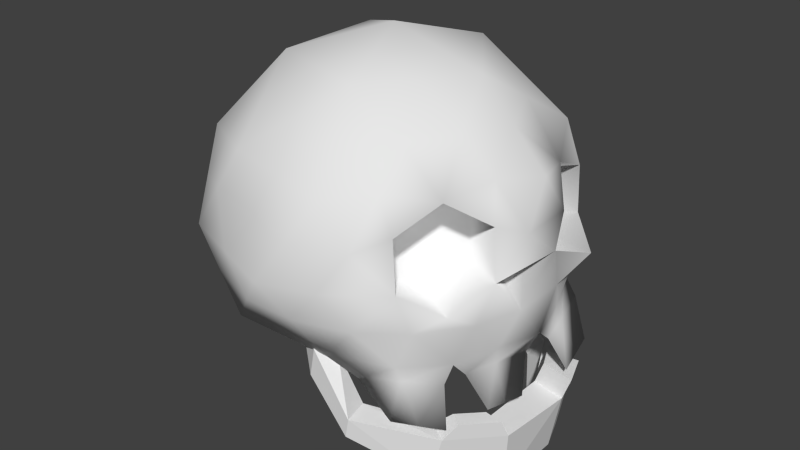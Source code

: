 # Source: Skull.blend  (saved by Blender 2.76.0; exported with 4.5.12 LTS)
import bpy
from mathutils import Matrix  # noqa: F401  (used for matrix-valued properties, if any)

bpy.ops.wm.read_factory_settings(use_empty=True)
scene = bpy.context.scene
scene.name = 'Scene'

# ---- collections
col_collection_1 = bpy.data.collections.new('Collection 1'); scene.collection.children.link(col_collection_1)

# ---- world
world_world = bpy.data.worlds.new('World'); scene.world = world_world
world_world.color = (0.05088, 0.05088, 0.05088)
world_world.use_sun_shadow = False
world_world.sun_shadow_jitter_overblur = 0.0
world_world.cycles.sampling_method = 'MANUAL'
world_world.cycles.sample_map_resolution = 256

# ---- meshes
me_icosphere = bpy.data.meshes.new('Icosphere')
me_icosphere.from_pydata([(0.0, 0.0, -0.03377), (0.7903, -0.5257, -0.3482), (-0.2764, -0.8506, -0.3481), (-0.8944, 0.0, -0.08525), (-0.2764, 0.8506, -0.3481), (0.7236, 0.5257, -0.3482), (0.2764, -0.8506, 0.4472), (-0.7236, -0.5257, 0.4506), (-0.7236, 0.5257, 0.4506), (0.2764, 0.8506, 0.4472), (0.8944, 0.0, 0.4472), (0.0, 0.0, 1.0), (-0.1625, -0.5, -0.289), (0.4253, -0.309, -0.289), (0.2629, -0.809, -0.3792), (0.9174, 0.0, -0.3792), (0.4253, 0.309, -0.289), (-0.5257, 0.0, -0.1062), (-0.6882, -0.5, -0.2099), (-0.1625, 0.5, -0.289), (-0.6882, 0.5, -0.2099), (0.2629, 0.809, -0.3792), (0.8983, -0.3673, 0.05229), (0.9818, 0.3199, -0.0499), (0.0, -1.0, 0.008684), (0.6269, -0.7408, 0.05229), (-0.9511, -0.309, 0.1378), (-0.5878, -0.809, 0.04155), (-0.5878, 0.809, 0.04155), (-0.9511, 0.309, 0.1378), (0.5878, 0.809, 0.008684), (0.0, 1.0, 0.008684), (0.7014, -0.5096, 0.4417), (-0.2629, -0.809, 0.5257), (-0.8506, 0.0, 0.5317), (-0.2629, 0.809, 0.5257), (0.6882, 0.5, 0.5257), (0.1625, -0.5, 0.8507), (0.5257, 0.0, 0.8507), (-0.4253, -0.309, 0.8507), (-0.4253, 0.309, 0.8507), (0.1625, 0.5, 0.8507), (0.6334, -0.4541, -0.6773), (0.7839, -0.5582, -0.7021), (0.5647, -0.7087, -0.6688), (0.7413, -0.2494, -0.6473), (0.8634, -0.3381, -0.6715), (0.9154, -0.1229, -0.6842), (0.7769, 0.298, -0.5796), (0.9364, 0.4139, -0.6112), (1.004, 0.1326, -0.6278), (0.7129, 0.3843, -0.6465), (0.8641, 0.4942, -0.6765), (0.6305, 0.6379, -0.6922), (-0.08123, -0.25, -0.1614), (0.5745, -0.4174, -0.3186), (-0.00676, -0.8298, -0.3636), (0.8539, -0.2629, -0.3637), (0.5745, 0.4174, -0.3186), (-0.2629, 0.0, -0.06997), (-0.7913, -0.25, -0.1476), (-0.08123, 0.25, -0.1614), (-0.4823, 0.6753, -0.279), (0.4932, 0.6674, -0.3637), (0.8373, -0.4174, -0.1697), (0.9597, 0.07072, 0.2682), (-0.1382, -0.9253, -0.1697), (0.4321, -0.8298, 0.228), (-0.9227, -0.1545, 0.02628), (-0.6557, -0.6674, 0.2461), (-0.4321, 0.8298, -0.1533), (-0.8373, 0.4174, 0.2942), (0.6557, 0.6674, -0.1697), (0.1382, 0.9253, 0.228), (0.4823, -0.6753, 0.4865), (-0.4932, -0.6674, 0.4882), (-0.7871, 0.2629, 0.4912), (0.00676, 0.8298, 0.4865), (0.8098, 0.2571, 0.4094), (0.2194, -0.6753, 0.6489), (0.2629, 0.0, 0.9253), (-0.5745, -0.4174, 0.6506), (-0.5745, 0.4174, 0.6506), (0.2194, 0.6753, 0.6489), (-0.2194, -0.6753, -0.3185), (0.2127, -0.1545, -0.1614), (0.5886, -0.699, -0.3637), (0.8472, 0.2629, -0.3637), (0.2127, 0.1545, -0.1614), (-0.7101, 0.0, -0.09571), (-0.4823, -0.6753, -0.279), (-0.2194, 0.6753, -0.3185), (-0.7913, 0.25, -0.1476), (-0.00676, 0.8298, -0.3636), (0.9227, -0.1545, 0.2279), (0.8373, 0.4174, -0.1697), (0.1382, -0.9253, 0.228), (0.6557, -0.6674, -0.1697), (-0.8373, -0.4174, 0.2942), (-0.4321, -0.8298, -0.1533), (-0.6557, 0.6674, 0.2461), (-0.9227, 0.1545, 0.02628), (0.4191, 0.7899, 0.2289), (-0.1382, 0.9253, -0.1697), (0.7913, -0.25, 0.4865), (0.00676, -0.8298, 0.4865), (-0.7871, -0.2629, 0.4912), (-0.4932, 0.6674, 0.4882), (0.4823, 0.6753, 0.4865), (0.08123, -0.25, 0.9253), (0.7101, 0.0, 0.6489), (-0.2127, -0.1545, 0.9253), (-0.2127, 0.1545, 0.9253), (0.08123, 0.25, 0.9253), (0.3441, 0.25, 0.8507), (0.607, 0.25, 0.6882), (0.4253, 0.5, 0.6882), (-0.1314, 0.4045, 0.8507), (-0.05021, 0.6545, 0.6882), (-0.3441, 0.559, 0.6882), (-0.4253, 0.0, 0.8507), (-0.638, 0.1545, 0.6912), (-0.638, -0.1545, 0.6912), (-0.1314, -0.4045, 0.8507), (-0.3441, -0.559, 0.6882), (-0.05021, -0.6545, 0.6882), (0.3441, -0.25, 0.8507), (0.4253, -0.5, 0.6882), (0.607, -0.25, 0.6882), (0.7959, 0.4665, 0.3164), (0.7948, 0.4867, 0.0499), (0.638, 0.6545, 0.2672), (-0.1314, 0.9045, 0.2672), (-0.2939, 0.9045, 0.02512), (-0.4253, 0.809, 0.2836), (-0.9009, 0.1545, 0.3347), (-0.9511, 0.0, 0.1378), (-0.9009, -0.1545, 0.3347), (-0.4253, -0.809, 0.2836), (-0.2939, -0.9045, 0.02512), (-0.1185, -0.8646, 0.2663), (0.5864, -0.7114, 0.3098), (0.7833, -0.5691, -0.07959), (0.8578, -0.3379, 0.3098), (0.2939, 0.9045, 0.008684), (0.4253, 0.809, -0.1853), (0.1314, 0.9045, -0.1853), (-0.7694, 0.559, 0.08968), (-0.638, 0.6545, -0.08415), (-0.8196, 0.4045, -0.03602), (-0.7694, -0.559, 0.08968), (-0.8196, -0.4045, -0.03602), (-0.638, -0.6545, -0.08415), (0.2939, -0.9045, 0.008684), (0.1314, -0.9045, -0.1853), (0.4253, -0.809, -0.1853), (0.9302, 0.06987, 0.0485), (0.9009, -0.1545, -0.1853), (0.9009, 0.1545, -0.1853), (0.3441, 0.559, -0.3341), (0.1314, 0.4045, -0.289), (0.05021, 0.6545, -0.3341), (-0.4253, 0.5, -0.2494), (-0.3441, 0.25, -0.1976), (-0.607, 0.25, -0.158), (-0.607, -0.25, -0.158), (-0.3441, -0.25, -0.1976), (-0.4253, -0.5, -0.2494), (0.638, 0.1545, -0.3341), (0.638, -0.1545, -0.3341), (0.4253, 0.0, -0.289), (0.05021, -0.6545, -0.3341), (0.1314, -0.4045, -0.289), (0.3441, -0.559, -0.3341), (0.7087, -0.5062, -0.6897), (0.6743, -0.6334, -0.6855), (0.599, -0.5814, -0.673), (0.5294, -0.3815, -0.4222), (0.4138, -0.7588, -0.4631), (0.7538, -0.542, -0.4642), (0.8024, -0.2938, -0.6594), (0.8894, -0.2305, -0.6778), (0.8284, -0.1862, -0.6657), (0.883, -0.06146, -0.4707), (0.5833, -0.2792, -0.4072), (0.7935, -0.4319, -0.4489), (0.8567, 0.3559, -0.5954), (0.9704, 0.2733, -0.6195), (0.8906, 0.2153, -0.6037), (0.6011, 0.3035, -0.3733), (0.9275, 0.06632, -0.4426), (0.83, 0.4698, -0.4187), (0.7885, 0.4393, -0.6615), (0.7473, 0.566, -0.6844), (0.6717, 0.5111, -0.6694), (0.4467, 0.7234, -0.4748), (0.5691, 0.3467, -0.4068), (0.7939, 0.51, -0.4514), (0.6815, 0.4283, -0.4291), (0.6203, 0.6167, -0.4631), (0.7156, 0.3866, -0.396), (0.8788, 0.2681, -0.4307), (0.6884, -0.3556, -0.428), (0.8383, -0.2467, -0.4598), (0.6416, -0.4618, -0.4432), (0.5838, -0.6504, -0.4636), (0.4716, -0.5702, -0.4426), (0.7643, 0.1849, -0.408), (0.5079, 0.5351, -0.4408), (0.7332, -0.1703, -0.439), (0.2763, -0.4861, 0.2353), (0.3913, -0.2843, 0.3672), (0.4732, -0.3438, -0.154), (0.5882, -0.142, -0.02214), (0.5477, -0.1126, 0.2353), (0.3168, -0.5155, -0.02214), (0.6027, -0.03668, -0.02455), (0.6543, 0.2133, -0.1229), (0.6322, -0.03583, 0.1951), (0.4683, 0.3599, 0.2434), (0.4673, 0.3801, -0.02314), (0.4822, 0.1506, 0.3364), (0.815, -0.2414, 0.01291), (0.8294, -0.04496, 0.01121), (0.8162, -0.1458, -0.09384), (0.7482, -0.2507, -1.123), (0.8057, -0.274, -0.797), (0.7482, 0.1621, -1.123), (0.8082, 0.1621, -0.7985), (0.9153, -0.2507, -1.154), (0.9466, -0.274, -0.823), (0.9153, 0.1621, -1.154), (0.9753, 0.1621, -0.8294), (0.7473, 0.2866, -0.8107), (0.6873, 0.2866, -1.135), (0.902, 0.3509, -0.8393), (0.842, 0.3509, -1.164), (0.6582, 0.4758, -0.7679), (0.5469, 0.4932, -0.9172), (0.6763, 0.5875, -0.7695), (0.565, 0.6049, -0.9188), (0.3736, 0.5668, -0.6138), (0.2702, 0.5899, -0.6321), (0.3876, 0.6335, -0.6152), (0.2843, 0.6566, -0.6334), (0.2281, 0.5646, -0.309), (0.1075, 0.5877, -0.4202), (0.2421, 0.6313, -0.3103), (0.1216, 0.6544, -0.4216), (0.5889, -0.5096, -0.9991), (0.6592, -0.4922, -0.7589), (0.7582, -0.5568, -0.7772), (0.7064, -0.5861, -1.021), (0.3701, -0.7032, -0.7557), (0.3898, -0.7032, -0.6494), (0.4192, -0.8419, -0.6549), (0.3996, -0.8419, -0.7611), (0.2425, -0.7448, -0.5356), (0.2717, -0.7448, -0.378), (0.1924, -0.8229, -0.3633), (0.1632, -0.8229, -0.5209), (0.1382, -0.6688, -0.4138), (0.1673, -0.6688, -0.2562), (0.08798, -0.7468, -0.2415), (0.05884, -0.7468, -0.3992), (0.927, -0.3123, -0.729), (0.8369, -0.3123, -0.7124), (0.8065, -0.4931, -0.6997), (0.7432, -0.4518, -0.688), (0.8529, 0.1648, -0.671), (1.02, 0.1648, -0.7019), (0.792, 0.2893, -0.6833), (0.9467, 0.3536, -0.7119)], [], [(0, 85, 54), (209, 183, 47, 182), (0, 54, 59), (0, 59, 61), (0, 61, 88), (1, 57, 64), (2, 56, 66), (3, 60, 68), (4, 62, 70), (5, 63, 72), (1, 64, 97), (2, 66, 99), (3, 68, 101), (4, 70, 103), (5, 72, 95), (6, 74, 79), (7, 75, 81), (8, 76, 82), (9, 77, 83), (10, 78, 110), (38, 114, 80), (38, 115, 114), (36, 108, 116), (41, 117, 113), (41, 118, 117), (35, 107, 119), (40, 120, 112), (40, 121, 120), (34, 106, 122), (39, 123, 111), (39, 124, 123), (33, 105, 125), (37, 126, 109), (37, 127, 126), (32, 104, 128), (65, 156, 216, 218), (156, 23, 217, 216), (30, 102, 131), (31, 132, 73), (31, 133, 132), (28, 100, 134), (29, 135, 71), (29, 136, 135), (26, 98, 137), (27, 138, 69), (27, 139, 138), (24, 96, 140), (25, 141, 67), (143, 32, 211, 214), (22, 94, 143), (30, 144, 102), (30, 145, 144), (21, 93, 146), (28, 147, 100), (28, 148, 147), (20, 92, 149), (26, 150, 98), (26, 151, 150), (18, 90, 152), (24, 153, 96), (24, 154, 153), (14, 86, 155), (22, 156, 94), (157, 156, 223, 224), (15, 87, 158), (208, 195, 53, 194), (16, 160, 159), (19, 91, 161), (19, 162, 91), (19, 163, 162), (17, 89, 164), (17, 165, 89), (17, 166, 165), (12, 84, 167), (207, 189, 48, 188), (15, 169, 168), (13, 85, 170), (12, 171, 84), (12, 172, 171), (206, 177, 42, 176), (42, 174, 176), (205, 178, 44, 175), (204, 179, 43, 174), (46, 180, 181), (203, 185, 46, 181), (202, 184, 45, 180), (50, 188, 187), (201, 190, 50, 187), (200, 191, 49, 186), (51, 194, 192), (199, 197, 52, 193), (198, 196, 51, 192), (197, 198, 192, 52), (5, 58, 198, 197), (58, 16, 196, 198), (195, 199, 193, 53), (21, 63, 199, 195), (63, 5, 197, 199), (192, 193, 52), (192, 194, 193), (194, 53, 193), (189, 200, 186, 48), (16, 58, 200, 189), (58, 5, 191, 200), (191, 201, 187, 49), (5, 87, 201, 191), (87, 15, 190, 201), (187, 186, 49), (187, 188, 186), (188, 48, 186), (185, 202, 180, 46), (1, 55, 202, 185), (55, 13, 184, 202), (183, 203, 181, 47), (15, 57, 203, 183), (57, 1, 185, 203), (181, 182, 47), (181, 180, 182), (180, 45, 182), (177, 204, 174, 42), (13, 55, 204, 177), (55, 1, 179, 204), (179, 205, 175, 43), (1, 86, 205, 179), (86, 14, 178, 205), (176, 175, 44), (176, 174, 175), (174, 43, 175), (178, 206, 176, 44), (14, 173, 206, 178), (173, 13, 177, 206), (171, 173, 14), (171, 172, 173), (172, 13, 173), (84, 56, 2), (84, 171, 56), (171, 14, 56), (170, 88, 16), (170, 85, 88), (85, 0, 88), (168, 170, 16), (168, 169, 170), (169, 13, 170), (190, 207, 188, 50), (15, 168, 207, 190), (168, 16, 189, 207), (167, 90, 18), (167, 84, 90), (84, 2, 90), (165, 167, 18), (165, 166, 167), (166, 12, 167), (89, 60, 3), (89, 165, 60), (165, 18, 60), (164, 92, 20), (164, 89, 92), (89, 3, 92), (162, 164, 20), (162, 163, 164), (163, 17, 164), (91, 62, 4), (91, 162, 62), (162, 20, 62), (161, 93, 21), (161, 91, 93), (91, 4, 93), (159, 161, 21), (159, 160, 161), (160, 19, 161), (196, 208, 194, 51), (16, 159, 208, 196), (159, 21, 195, 208), (158, 95, 23), (158, 87, 95), (87, 5, 95), (156, 158, 23), (156, 157, 158), (157, 15, 158), (94, 65, 10), (94, 156, 65), (78, 65, 218, 221), (155, 97, 25), (155, 86, 97), (86, 1, 97), (153, 155, 25), (153, 154, 155), (154, 14, 155), (96, 67, 6), (96, 153, 67), (153, 25, 67), (152, 99, 27), (152, 90, 99), (90, 2, 99), (150, 152, 27), (150, 151, 152), (151, 18, 152), (98, 69, 7), (98, 150, 69), (150, 27, 69), (149, 101, 29), (149, 92, 101), (92, 3, 101), (147, 149, 29), (147, 148, 149), (148, 20, 149), (100, 71, 8), (100, 147, 71), (147, 29, 71), (146, 103, 31), (146, 93, 103), (93, 4, 103), (144, 146, 31), (144, 145, 146), (145, 21, 146), (102, 73, 9), (102, 144, 73), (144, 31, 73), (143, 104, 32), (143, 94, 104), (94, 10, 104), (32, 141, 210, 211), (22, 143, 214, 213), (25, 142, 212, 215), (67, 74, 6), (67, 141, 74), (141, 32, 74), (140, 105, 33), (140, 96, 105), (96, 6, 105), (138, 140, 33), (138, 139, 140), (139, 24, 140), (69, 75, 7), (69, 138, 75), (138, 33, 75), (137, 106, 34), (137, 98, 106), (98, 7, 106), (135, 137, 34), (135, 136, 137), (136, 26, 137), (71, 76, 8), (71, 135, 76), (135, 34, 76), (134, 107, 35), (134, 100, 107), (100, 8, 107), (132, 134, 35), (132, 133, 134), (133, 28, 134), (73, 77, 9), (73, 132, 77), (132, 35, 77), (131, 108, 36), (131, 102, 108), (102, 9, 108), (129, 131, 36), (129, 130, 131), (130, 30, 131), (65, 78, 10), (129, 78, 221, 219), (129, 36, 78), (128, 110, 38), (128, 104, 110), (104, 10, 110), (126, 128, 38), (126, 127, 128), (127, 32, 128), (109, 80, 11), (109, 126, 80), (126, 38, 80), (125, 79, 37), (125, 105, 79), (105, 6, 79), (123, 125, 37), (123, 124, 125), (124, 33, 125), (111, 109, 11), (111, 123, 109), (123, 37, 109), (122, 81, 39), (122, 106, 81), (106, 7, 81), (120, 122, 39), (120, 121, 122), (121, 34, 122), (112, 111, 11), (112, 120, 111), (120, 39, 111), (119, 82, 40), (119, 107, 82), (107, 8, 82), (117, 119, 40), (117, 118, 119), (118, 35, 119), (113, 112, 11), (113, 117, 112), (117, 40, 112), (116, 83, 41), (116, 108, 83), (108, 9, 83), (114, 116, 41), (114, 115, 116), (115, 36, 116), (80, 113, 11), (80, 114, 113), (114, 41, 113), (110, 115, 38), (110, 78, 115), (78, 36, 115), (83, 118, 41), (83, 77, 118), (77, 35, 118), (82, 121, 40), (82, 76, 121), (76, 34, 121), (81, 124, 39), (81, 75, 124), (75, 33, 124), (79, 127, 37), (79, 74, 127), (74, 32, 127), (95, 130, 23), (95, 72, 130), (72, 30, 130), (103, 133, 31), (103, 70, 133), (70, 28, 133), (101, 136, 29), (101, 68, 136), (68, 26, 136), (99, 139, 27), (99, 66, 139), (66, 24, 139), (97, 142, 25), (97, 64, 142), (64, 22, 142), (72, 145, 30), (72, 63, 145), (63, 21, 145), (70, 148, 28), (70, 62, 148), (62, 20, 148), (68, 151, 26), (68, 60, 151), (60, 18, 151), (66, 154, 24), (66, 56, 154), (56, 14, 154), (64, 157, 22), (64, 57, 157), (57, 15, 157), (88, 160, 16), (88, 61, 160), (61, 19, 160), (61, 163, 19), (61, 59, 163), (59, 17, 163), (59, 166, 17), (59, 54, 166), (54, 12, 166), (184, 209, 182, 45), (13, 169, 209, 184), (169, 15, 183, 209), (54, 172, 12), (54, 85, 172), (85, 13, 172), (215, 212, 210), (210, 214, 211), (210, 212, 214), (212, 213, 214), (142, 22, 213, 212), (141, 25, 215, 210), (217, 219, 218), (217, 220, 219), (216, 217, 218), (218, 219, 221), (130, 129, 219, 220), (23, 130, 220, 217), (222, 224, 223), (22, 157, 224, 222), (156, 22, 222, 223), (226, 228, 227, 225), (231, 227, 234, 236), (232, 230, 229, 231), (226, 225, 249, 250), (225, 227, 231, 229), (230, 232, 228, 226), (236, 234, 238, 240), (228, 232, 270, 269), (227, 228, 233, 234), (232, 231, 236, 235), (239, 240, 244, 243), (233, 235, 239, 237), (235, 236, 240, 239), (234, 233, 237, 238), (242, 241, 245, 246), (238, 237, 241, 242), (240, 238, 242, 244), (237, 239, 243, 241), (245, 247, 248, 246), (244, 242, 246, 248), (241, 243, 247, 245), (243, 244, 248, 247), (251, 250, 254, 255), (225, 229, 252, 249), (250, 251, 267, 268), (229, 230, 251, 252), (253, 256, 260, 257), (250, 249, 253, 254), (249, 252, 256, 253), (252, 251, 255, 256), (260, 259, 263, 264), (256, 255, 259, 260), (255, 254, 258, 259), (254, 253, 257, 258), (263, 262, 261, 264), (259, 258, 262, 263), (258, 257, 261, 262), (257, 260, 264, 261), (265, 266, 268, 267), (251, 230, 265, 267), (226, 250, 268, 266), (230, 226, 266, 265), (269, 270, 272, 271), (235, 233, 271, 272), (232, 235, 272, 270), (233, 228, 269, 271)])
me_icosphere.polygons.foreach_set('use_smooth', [1, 1, 1, 1, 1, 1, 1, 1, 1, 1, 1, 1, 1, 1, 1, 1, 1, 1, 1, 1, 1, 1, 1, 1, 1, 1, 1, 1, 1, 1, 1, 1, 1, 1, 1, 1, 1, 1, 1, 1, 1, 1, 1, 1, 1, 1, 1, 1, 1, 1, 1, 1, 1, 1, 1, 1, 1, 1, 1, 1, 1, 1, 1, 1, 1, 1, 1, 1, 1, 1, 1, 1, 1, 1, 1, 1, 1, 1, 1, 1, 1, 1, 1, 1, 1, 1, 1, 1, 1, 1, 1, 1, 1, 1, 1, 1, 1, 1, 1, 1, 1, 1, 1, 1, 1, 1, 1, 1, 1, 1, 1, 1, 1, 1, 1, 1, 1, 1, 1, 1, 1, 1, 1, 1, 1, 1, 1, 1, 1, 1, 1, 1, 1, 1, 1, 1, 1, 1, 1, 1, 1, 1, 1, 1, 1, 1, 1, 1, 1, 1, 1, 1, 1, 1, 1, 1, 1, 1, 1, 1, 1, 1, 1, 1, 1, 1, 1, 1, 1, 1, 1, 1, 1, 1, 1, 1, 1, 1, 1, 1, 1, 1, 1, 1, 1, 1, 1, 1, 1, 1, 1, 1, 1, 1, 1, 1, 1, 1, 1, 1, 1, 1, 1, 1, 1, 1, 1, 1, 1, 1, 1, 1, 1, 1, 1, 1, 1, 1, 1, 1, 1, 1, 1, 1, 1, 1, 1, 1, 1, 1, 1, 1, 1, 1, 1, 1, 1, 1, 1, 1, 1, 1, 1, 1, 1, 1, 1, 1, 1, 1, 1, 1, 1, 1, 1, 1, 1, 1, 1, 1, 1, 1, 1, 1, 1, 1, 1, 1, 1, 1, 1, 1, 1, 1, 1, 1, 1, 1, 1, 1, 1, 1, 1, 1, 1, 1, 1, 1, 1, 1, 1, 1, 1, 1, 1, 1, 1, 1, 1, 1, 1, 1, 1, 1, 1, 1, 1, 1, 1, 1, 1, 1, 1, 1, 1, 1, 1, 1, 1, 1, 1, 1, 1, 1, 1, 1, 1, 1, 1, 1, 1, 1, 1, 1, 1, 1, 1, 1, 1, 1, 1, 1, 1, 1, 1, 1, 1, 1, 1, 1, 1, 1, 1, 1, 1, 1, 1, 1, 1, 1, 1, 1, 1, 1, 1, 1, 1, 1, 1, 1, 1, 1, 1, 1, 1, 1, 1, 1, 1, 1, 1, 1, 1, 0, 0, 0, 0, 0, 0, 0, 0, 0, 0, 0, 0, 0, 0, 0, 0, 0, 0, 0, 0, 0, 0, 0, 0, 0, 0, 0, 0, 0, 0, 0, 0, 0, 0, 0, 0, 0, 0, 0, 0, 0, 0, 0, 0, 0, 0])
_uv = me_icosphere.uv_layers.new(name='UVMap')
_uv.uv.foreach_set('vector', [0.4388, 0.8348, 0.4363, 0.8459, 0.4277, 0.8366, 0.2575, 0.7331, 0.2575, 0.7393, 0.2498, 0.7432, 0.2498, 0.7396, 0.4388, 0.8348, 0.4277, 0.8366, 0.4344, 0.8254, 0.4388, 0.8348, 0.4344, 0.8254, 0.4471, 0.8287, 0.4388, 0.8348, 0.4471, 0.8287, 0.4483, 0.841, 0.2047, 0.7287, 0.2107, 0.7378, 0.2005, 0.7362, 0.06016, 0.8309, 0.07031, 0.8259, 0.0684, 0.8352, 0.227, 0.8939, 0.2283, 0.9042, 0.2222, 0.8998, 0.1212, 0.7401, 0.1109, 0.7349, 0.1178, 0.7335, 0.1685, 0.8027, 0.1731, 0.8113, 0.1633, 0.8076, 0.2047, 0.7287, 0.2005, 0.7362, 0.1951, 0.7269, 0.06016, 0.8309, 0.0684, 0.8352, 0.0576, 0.8407, 0.227, 0.8939, 0.2222, 0.8998, 0.2229, 0.8874, 0.1841, 0.8409, 0.1784, 0.8494, 0.1757, 0.8379, 0.2258, 0.7659, 0.2218, 0.7743, 0.2173, 0.7658, 0.1337, 0.7391, 0.1435, 0.7334, 0.1404, 0.7441, 0.1337, 0.7814, 0.1311, 0.771, 0.1404, 0.7777, 0.2046, 0.8716, 0.2028, 0.8821, 0.195, 0.8757, 0.1452, 0.8301, 0.1471, 0.841, 0.1369, 0.8349, 0.1437, 0.8898, 0.151, 0.8972, 0.1362, 0.8942, 0.172, 0.7413, 0.1796, 0.7513, 0.1687, 0.7516, 0.172, 0.7413, 0.1827, 0.7407, 0.1796, 0.7513, 0.1343, 0.8154, 0.1397, 0.8228, 0.1314, 0.8276, 0.1873, 0.7614, 0.1796, 0.7715, 0.1764, 0.7617, 0.1873, 0.7614, 0.1904, 0.7709, 0.1796, 0.7715, 0.1491, 0.8518, 0.1528, 0.8601, 0.1421, 0.857, 0.172, 0.7816, 0.1596, 0.7778, 0.1687, 0.7718, 0.172, 0.7816, 0.1627, 0.7873, 0.1596, 0.7778, 0.201, 0.8926, 0.2017, 0.9033, 0.1925, 0.8986, 0.1472, 0.774, 0.1472, 0.7615, 0.1563, 0.768, 0.1472, 0.774, 0.1378, 0.7673, 0.1472, 0.7615, 0.07596, 0.8629, 0.0856, 0.857, 0.08732, 0.8653, 0.1472, 0.7491, 0.1596, 0.7452, 0.1563, 0.7555, 0.1472, 0.7491, 0.1502, 0.7385, 0.1596, 0.7452, 0.131, 0.8725, 0.136, 0.8823, 0.1285, 0.8866, 0.4627, 0.5435, 0.4656, 0.5443, 0.4656, 0.5487, 0.4627, 0.5478, 0.4409, 0.5811, 0.438, 0.5829, 0.438, 0.5783, 0.4409, 0.5765, 0.1581, 0.8125, 0.1516, 0.8213, 0.1462, 0.814, 0.1672, 0.835, 0.1582, 0.8434, 0.1562, 0.8325, 0.1672, 0.835, 0.1699, 0.8464, 0.1582, 0.8434, 0.1726, 0.8579, 0.1645, 0.8632, 0.1609, 0.8548, 0.2188, 0.8809, 0.2099, 0.8867, 0.2117, 0.8762, 0.2188, 0.8809, 0.2181, 0.8933, 0.2099, 0.8867, 0.2175, 0.9058, 0.2099, 0.9099, 0.2092, 0.8992, 0.05505, 0.8504, 0.0655, 0.8567, 0.05632, 0.8591, 0.05505, 0.8504, 0.06584, 0.845, 0.0655, 0.8567, 0.07664, 0.8395, 0.08594, 0.8453, 0.0763, 0.8512, 0.1021, 0.8306, 0.1051, 0.8408, 0.09747, 0.8404, 0.4349, 0.5891, 0.4355, 0.5859, 0.4406, 0.5859, 0.44, 0.5891, 0.1484, 0.8685, 0.1476, 0.8796, 0.1401, 0.8754, 0.1581, 0.8125, 0.1626, 0.8237, 0.1516, 0.8213, 0.1581, 0.8125, 0.1679, 0.8162, 0.1626, 0.8237, 0.1778, 0.8199, 0.1809, 0.8304, 0.1725, 0.8274, 0.2213, 0.8612, 0.22, 0.871, 0.2129, 0.8664, 0.2213, 0.8612, 0.2265, 0.8677, 0.22, 0.871, 0.2318, 0.8742, 0.2294, 0.884, 0.2253, 0.8775, 0.2175, 0.9058, 0.2176, 0.9162, 0.2099, 0.9099, 0.2175, 0.9058, 0.2236, 0.9102, 0.2176, 0.9162, 0.2297, 0.9145, 0.2307, 0.9219, 0.2238, 0.9205, 0.07664, 0.8395, 0.08816, 0.8346, 0.08594, 0.8453, 0.07664, 0.8395, 0.07855, 0.8301, 0.08816, 0.8346, 0.08046, 0.8208, 0.08992, 0.8175, 0.09008, 0.8252, 0.1484, 0.8685, 0.1593, 0.8828, 0.1476, 0.8796, 0.4228, 0.5925, 0.4228, 0.5893, 0.4242, 0.5901, 0.4242, 0.5915, 0.2167, 0.747, 0.2212, 0.7565, 0.2127, 0.7563, 0.246, 0.7515, 0.246, 0.7436, 0.2544, 0.7455, 0.2544, 0.7508, 0.5458, 0.5831, 0.5447, 0.5708, 0.5542, 0.5764, 0.5435, 0.5585, 0.5494, 0.5538, 0.553, 0.5641, 0.5435, 0.5585, 0.5391, 0.5486, 0.5494, 0.5538, 0.5435, 0.5585, 0.5308, 0.5552, 0.5391, 0.5486, 0.5181, 0.5518, 0.515, 0.545, 0.5264, 0.5452, 0.5181, 0.5518, 0.507, 0.5531, 0.515, 0.545, 0.5181, 0.5518, 0.5113, 0.563, 0.507, 0.5531, 0.07058, 0.7651, 0.06282, 0.766, 0.06622, 0.7552, 0.177, 0.8958, 0.177, 0.8893, 0.1838, 0.8981, 0.1838, 0.9026, 0.1068, 0.7951, 0.09731, 0.7894, 0.1093, 0.7846, 0.5218, 0.5928, 0.5243, 0.5817, 0.5338, 0.5879, 0.07058, 0.7651, 0.06811, 0.7757, 0.06282, 0.766, 0.07058, 0.7651, 0.07918, 0.7744, 0.06811, 0.7757, 0.2517, 0.9049, 0.2517, 0.9126, 0.2424, 0.908, 0.2432, 0.903, 0.1838, 0.9178, 0.1801, 0.9166, 0.1838, 0.9125, 0.09171, 0.8123, 0.08492, 0.8152, 0.08727, 0.8051, 0.09138, 0.8026, 0.2407, 0.7551, 0.2367, 0.7523, 0.2405, 0.7436, 0.2432, 0.7454, 0.2162, 0.7846, 0.2193, 0.7836, 0.2193, 0.788, 0.2147, 0.7367, 0.2105, 0.7302, 0.2208, 0.7294, 0.2233, 0.7331, 0.2528, 0.8829, 0.2559, 0.8799, 0.2559, 0.8915, 0.2541, 0.8933, 0.1145, 0.8002, 0.1158, 0.7946, 0.1194, 0.7967, 0.2574, 0.8692, 0.2574, 0.8772, 0.2493, 0.8748, 0.2493, 0.8693, 0.1196, 0.7842, 0.1247, 0.7872, 0.1243, 0.7932, 0.1207, 0.7911, 0.1158, 0.9149, 0.1195, 0.911, 0.1195, 0.9164, 0.175, 0.8051, 0.1715, 0.7987, 0.1794, 0.793, 0.1817, 0.7974, 0.2461, 0.8323, 0.2493, 0.8287, 0.2509, 0.8399, 0.2488, 0.8423, 0.2428, 0.836, 0.2461, 0.8323, 0.2488, 0.8423, 0.2466, 0.8448, 0.2423, 0.8309, 0.2466, 0.8261, 0.2461, 0.8323, 0.2428, 0.836, 0.2466, 0.8261, 0.2509, 0.8213, 0.2493, 0.8287, 0.2461, 0.8323, 0.1785, 0.8116, 0.175, 0.8051, 0.1817, 0.7974, 0.1841, 0.8018, 0.1778, 0.8199, 0.1731, 0.8113, 0.175, 0.8051, 0.1785, 0.8116, 0.1731, 0.8113, 0.1685, 0.8027, 0.1715, 0.7987, 0.175, 0.8051, 0.1195, 0.9164, 0.1231, 0.9125, 0.1231, 0.9179, 0.1195, 0.9164, 0.1195, 0.911, 0.1231, 0.9125, 0.1195, 0.911, 0.1231, 0.907, 0.1231, 0.9125, 0.1145, 0.7811, 0.1196, 0.7842, 0.1207, 0.7911, 0.1172, 0.7889, 0.1118, 0.774, 0.1185, 0.778, 0.1196, 0.7842, 0.1145, 0.7811, 0.1185, 0.778, 0.1252, 0.782, 0.1247, 0.7872, 0.1196, 0.7842, 0.2574, 0.8612, 0.2574, 0.8692, 0.2493, 0.8693, 0.2493, 0.8637, 0.255, 0.793, 0.255, 0.804, 0.2511, 0.8049, 0.2511, 0.7965, 0.255, 0.804, 0.255, 0.8149, 0.2511, 0.8133, 0.2511, 0.8049, 0.1194, 0.7967, 0.1207, 0.7911, 0.1243, 0.7932, 0.1194, 0.7967, 0.1158, 0.7946, 0.1207, 0.7911, 0.1158, 0.7946, 0.1172, 0.7889, 0.1207, 0.7911, 0.2498, 0.8859, 0.2528, 0.8829, 0.2541, 0.8933, 0.2524, 0.895, 0.08431, 0.7985, 0.08604, 0.7911, 0.09032, 0.795, 0.0891, 0.8002, 0.08604, 0.7911, 0.08778, 0.7837, 0.09154, 0.7898, 0.09032, 0.795, 0.219, 0.7431, 0.2147, 0.7367, 0.2233, 0.7331, 0.2258, 0.7369, 0.2167, 0.747, 0.2107, 0.7378, 0.2147, 0.7367, 0.219, 0.7431, 0.2107, 0.7378, 0.2047, 0.7287, 0.2105, 0.7302, 0.2147, 0.7367, 0.2193, 0.788, 0.2223, 0.787, 0.2223, 0.7914, 0.2193, 0.788, 0.2193, 0.7836, 0.2223, 0.787, 0.2193, 0.7836, 0.2223, 0.7826, 0.2223, 0.787, 0.2447, 0.7578, 0.2407, 0.7551, 0.2432, 0.7454, 0.246, 0.7471, 0.246, 0.7642, 0.2407, 0.7606, 0.2407, 0.7551, 0.2447, 0.7578, 0.2407, 0.7606, 0.2354, 0.7569, 0.2367, 0.7523, 0.2407, 0.7551, 0.09849, 0.8095, 0.09171, 0.8123, 0.09138, 0.8026, 0.09548, 0.8002, 0.09939, 0.8142, 0.08992, 0.8175, 0.09171, 0.8123, 0.09849, 0.8095, 0.08992, 0.8175, 0.08046, 0.8208, 0.08492, 0.8152, 0.09171, 0.8123, 0.1838, 0.9125, 0.1801, 0.9113, 0.1838, 0.9072, 0.1838, 0.9125, 0.1801, 0.9166, 0.1801, 0.9113, 0.1801, 0.9166, 0.1764, 0.9154, 0.1801, 0.9113, 0.2517, 0.8973, 0.2517, 0.9049, 0.2432, 0.903, 0.244, 0.8979, 0.06563, 0.7862, 0.0767, 0.785, 0.07837, 0.7905, 0.07007, 0.7915, 0.0767, 0.785, 0.08778, 0.7837, 0.08667, 0.7895, 0.07837, 0.7905, 0.06811, 0.7757, 0.0767, 0.785, 0.06563, 0.7862, 0.06811, 0.7757, 0.07918, 0.7744, 0.0767, 0.785, 0.07918, 0.7744, 0.08778, 0.7837, 0.0767, 0.785, 0.06282, 0.766, 0.06034, 0.7765, 0.05505, 0.7668, 0.06282, 0.766, 0.06811, 0.7757, 0.06034, 0.7765, 0.06811, 0.7757, 0.06563, 0.7862, 0.06034, 0.7765, 0.5338, 0.5879, 0.5363, 0.5769, 0.5458, 0.5831, 0.5338, 0.5879, 0.5243, 0.5817, 0.5363, 0.5769, 0.4363, 0.8459, 0.4388, 0.8348, 0.4483, 0.841, 0.1093, 0.7846, 0.09979, 0.7789, 0.1118, 0.774, 0.1093, 0.7846, 0.09731, 0.7894, 0.09979, 0.7789, 0.09731, 0.7894, 0.08778, 0.7837, 0.09979, 0.7789, 0.177, 0.9023, 0.177, 0.8958, 0.1838, 0.9026, 0.1838, 0.9072, 0.1068, 0.7951, 0.1093, 0.7846, 0.1126, 0.7892, 0.1107, 0.7973, 0.1093, 0.7846, 0.1118, 0.774, 0.1145, 0.7811, 0.1126, 0.7892, 0.06622, 0.7552, 0.05845, 0.7561, 0.06185, 0.7453, 0.06622, 0.7552, 0.06282, 0.766, 0.05845, 0.7561, 0.06282, 0.766, 0.05505, 0.7668, 0.05845, 0.7561, 0.07293, 0.7441, 0.06622, 0.7552, 0.06185, 0.7453, 0.507, 0.5531, 0.5113, 0.563, 0.5003, 0.5643, 0.5113, 0.563, 0.5046, 0.5742, 0.5003, 0.5643, 0.08094, 0.736, 0.06986, 0.7372, 0.07787, 0.7291, 0.08094, 0.736, 0.07293, 0.7441, 0.06986, 0.7372, 0.07293, 0.7441, 0.06185, 0.7453, 0.06986, 0.7372, 0.09236, 0.7362, 0.08929, 0.7294, 0.1007, 0.7296, 0.09236, 0.7362, 0.08094, 0.736, 0.08929, 0.7294, 0.08094, 0.736, 0.07787, 0.7291, 0.08929, 0.7294, 0.1051, 0.7396, 0.09236, 0.7362, 0.1007, 0.7296, 0.5391, 0.5486, 0.5308, 0.5552, 0.5264, 0.5452, 0.5308, 0.5552, 0.5181, 0.5518, 0.5264, 0.5452, 0.1153, 0.7448, 0.1109, 0.7349, 0.1212, 0.7401, 0.1153, 0.7448, 0.1051, 0.7396, 0.1109, 0.7349, 0.1051, 0.7396, 0.1007, 0.7296, 0.1109, 0.7349, 0.119, 0.7551, 0.1248, 0.7505, 0.1285, 0.7608, 0.119, 0.7551, 0.1153, 0.7448, 0.1248, 0.7505, 0.1153, 0.7448, 0.1212, 0.7401, 0.1248, 0.7505, 0.1202, 0.7674, 0.119, 0.7551, 0.1285, 0.7608, 0.5542, 0.5764, 0.5447, 0.5708, 0.553, 0.5641, 0.5447, 0.5708, 0.5435, 0.5585, 0.553, 0.5641, 0.246, 0.7593, 0.246, 0.7515, 0.2544, 0.7508, 0.2544, 0.7561, 0.1118, 0.774, 0.1202, 0.7674, 0.1219, 0.7745, 0.1156, 0.7795, 0.1202, 0.7674, 0.1285, 0.7608, 0.1282, 0.7695, 0.1219, 0.7745, 0.2127, 0.7563, 0.2173, 0.7658, 0.2112, 0.765, 0.2127, 0.7563, 0.2212, 0.7565, 0.2173, 0.7658, 0.2212, 0.7565, 0.2258, 0.7659, 0.2173, 0.7658, 0.2024, 0.7579, 0.2127, 0.7563, 0.2112, 0.765, 0.2024, 0.7579, 0.2066, 0.7454, 0.2127, 0.7563, 0.2066, 0.7454, 0.2167, 0.747, 0.2127, 0.7563, 0.1476, 0.8796, 0.1518, 0.8881, 0.1437, 0.8898, 0.1476, 0.8796, 0.1593, 0.8828, 0.1518, 0.8881, 0.4635, 0.5829, 0.4648, 0.5861, 0.4601, 0.5861, 0.4588, 0.5829, 0.09008, 0.8252, 0.09954, 0.822, 0.1021, 0.8306, 0.09008, 0.8252, 0.08992, 0.8175, 0.09954, 0.822, 0.08992, 0.8175, 0.09939, 0.8142, 0.09954, 0.822, 0.08816, 0.8346, 0.09008, 0.8252, 0.1021, 0.8306, 0.08816, 0.8346, 0.07855, 0.8301, 0.09008, 0.8252, 0.07855, 0.8301, 0.08046, 0.8208, 0.09008, 0.8252, 0.08594, 0.8453, 0.09747, 0.8404, 0.09524, 0.851, 0.08594, 0.8453, 0.08816, 0.8346, 0.09747, 0.8404, 0.08816, 0.8346, 0.1021, 0.8306, 0.09747, 0.8404, 0.2238, 0.9205, 0.2248, 0.9279, 0.2178, 0.9265, 0.2238, 0.9205, 0.2307, 0.9219, 0.2248, 0.9279, 0.2307, 0.9219, 0.2318, 0.9293, 0.2248, 0.9279, 0.2176, 0.9162, 0.2238, 0.9205, 0.2178, 0.9265, 0.2176, 0.9162, 0.2236, 0.9102, 0.2238, 0.9205, 0.2236, 0.9102, 0.2297, 0.9145, 0.2238, 0.9205, 0.2099, 0.9099, 0.2101, 0.9203, 0.2024, 0.9141, 0.2099, 0.9099, 0.2176, 0.9162, 0.2101, 0.9203, 0.2176, 0.9162, 0.2178, 0.9265, 0.2101, 0.9203, 0.2253, 0.8775, 0.2229, 0.8874, 0.2188, 0.8809, 0.2253, 0.8775, 0.2294, 0.884, 0.2229, 0.8874, 0.2294, 0.884, 0.227, 0.8939, 0.2229, 0.8874, 0.22, 0.871, 0.2253, 0.8775, 0.2188, 0.8809, 0.22, 0.871, 0.2265, 0.8677, 0.2253, 0.8775, 0.2265, 0.8677, 0.2318, 0.8742, 0.2253, 0.8775, 0.2129, 0.8664, 0.2117, 0.8762, 0.2046, 0.8716, 0.2129, 0.8664, 0.22, 0.871, 0.2117, 0.8762, 0.22, 0.871, 0.2188, 0.8809, 0.2117, 0.8762, 0.1725, 0.8274, 0.1757, 0.8379, 0.1672, 0.835, 0.1725, 0.8274, 0.1809, 0.8304, 0.1757, 0.8379, 0.1809, 0.8304, 0.1841, 0.8409, 0.1757, 0.8379, 0.1626, 0.8237, 0.1725, 0.8274, 0.1672, 0.835, 0.1626, 0.8237, 0.1679, 0.8162, 0.1725, 0.8274, 0.1679, 0.8162, 0.1778, 0.8199, 0.1725, 0.8274, 0.1516, 0.8213, 0.1562, 0.8325, 0.1452, 0.8301, 0.1516, 0.8213, 0.1626, 0.8237, 0.1562, 0.8325, 0.1626, 0.8237, 0.1672, 0.835, 0.1562, 0.8325, 0.1401, 0.8754, 0.136, 0.8823, 0.131, 0.8725, 0.1401, 0.8754, 0.1476, 0.8796, 0.136, 0.8823, 0.1476, 0.8796, 0.1437, 0.8898, 0.136, 0.8823, 0.4355, 0.5859, 0.4348, 0.5829, 0.44, 0.5829, 0.4406, 0.5859, 0.4623, 0.569, 0.466, 0.5687, 0.466, 0.5728, 0.4623, 0.5731, 0.4594, 0.5803, 0.4588, 0.5773, 0.4641, 0.5773, 0.4646, 0.5803, 0.09747, 0.8404, 0.1043, 0.849, 0.09524, 0.851, 0.09747, 0.8404, 0.1051, 0.8408, 0.1043, 0.849, 0.1051, 0.8408, 0.1123, 0.8437, 0.1043, 0.849, 0.0763, 0.8512, 0.0856, 0.857, 0.07596, 0.8629, 0.0763, 0.8512, 0.08594, 0.8453, 0.0856, 0.857, 0.08594, 0.8453, 0.09524, 0.851, 0.0856, 0.857, 0.0655, 0.8567, 0.0763, 0.8512, 0.07596, 0.8629, 0.0655, 0.8567, 0.06584, 0.845, 0.0763, 0.8512, 0.06584, 0.845, 0.07664, 0.8395, 0.0763, 0.8512, 0.05632, 0.8591, 0.06678, 0.8653, 0.0576, 0.8677, 0.05632, 0.8591, 0.0655, 0.8567, 0.06678, 0.8653, 0.0655, 0.8567, 0.07596, 0.8629, 0.06678, 0.8653, 0.2092, 0.8992, 0.2017, 0.9033, 0.201, 0.8926, 0.2092, 0.8992, 0.2099, 0.9099, 0.2017, 0.9033, 0.2099, 0.9099, 0.2024, 0.9141, 0.2017, 0.9033, 0.2099, 0.8867, 0.2092, 0.8992, 0.201, 0.8926, 0.2099, 0.8867, 0.2181, 0.8933, 0.2092, 0.8992, 0.2181, 0.8933, 0.2175, 0.9058, 0.2092, 0.8992, 0.2117, 0.8762, 0.2028, 0.8821, 0.2046, 0.8716, 0.2117, 0.8762, 0.2099, 0.8867, 0.2028, 0.8821, 0.2099, 0.8867, 0.201, 0.8926, 0.2028, 0.8821, 0.1609, 0.8548, 0.1528, 0.8601, 0.1491, 0.8518, 0.1609, 0.8548, 0.1645, 0.8632, 0.1528, 0.8601, 0.1645, 0.8632, 0.1564, 0.8685, 0.1528, 0.8601, 0.1582, 0.8434, 0.1609, 0.8548, 0.1491, 0.8518, 0.1582, 0.8434, 0.1699, 0.8464, 0.1609, 0.8548, 0.1699, 0.8464, 0.1726, 0.8579, 0.1609, 0.8548, 0.1562, 0.8325, 0.1471, 0.841, 0.1452, 0.8301, 0.1562, 0.8325, 0.1582, 0.8434, 0.1471, 0.841, 0.1582, 0.8434, 0.1491, 0.8518, 0.1471, 0.841, 0.1462, 0.814, 0.1397, 0.8228, 0.1343, 0.8154, 0.1462, 0.814, 0.1516, 0.8213, 0.1397, 0.8228, 0.1516, 0.8213, 0.1452, 0.8301, 0.1397, 0.8228, 0.1409, 0.8086, 0.1462, 0.814, 0.1343, 0.8154, 0.2001, 0.7768, 0.2104, 0.7724, 0.2053, 0.7822, 0.2104, 0.7724, 0.2178, 0.7826, 0.2053, 0.7822, 0.1518, 0.8881, 0.151, 0.8972, 0.1437, 0.8898, 0.4645, 0.5803, 0.4635, 0.5829, 0.4588, 0.5829, 0.4598, 0.5803, 0.1593, 0.9019, 0.1526, 0.9077, 0.151, 0.8972, 0.1285, 0.8866, 0.1362, 0.8942, 0.1287, 0.8985, 0.1285, 0.8866, 0.136, 0.8823, 0.1362, 0.8942, 0.136, 0.8823, 0.1437, 0.8898, 0.1362, 0.8942, 0.1596, 0.7452, 0.1626, 0.7346, 0.172, 0.7413, 0.1596, 0.7452, 0.1502, 0.7385, 0.1626, 0.7346, 0.1502, 0.7385, 0.1529, 0.7269, 0.1626, 0.7346, 0.1563, 0.7555, 0.1687, 0.7516, 0.1654, 0.762, 0.1563, 0.7555, 0.1596, 0.7452, 0.1687, 0.7516, 0.1596, 0.7452, 0.172, 0.7413, 0.1687, 0.7516, 0.08732, 0.8653, 0.09696, 0.8594, 0.09869, 0.8677, 0.08732, 0.8653, 0.0856, 0.857, 0.09696, 0.8594, 0.0856, 0.857, 0.09524, 0.851, 0.09696, 0.8594, 0.1472, 0.7615, 0.1378, 0.7548, 0.1472, 0.7491, 0.1472, 0.7615, 0.1378, 0.7673, 0.1378, 0.7548, 0.1378, 0.7673, 0.1285, 0.7605, 0.1378, 0.7548, 0.1563, 0.768, 0.1563, 0.7555, 0.1654, 0.762, 0.1563, 0.768, 0.1472, 0.7615, 0.1563, 0.7555, 0.1472, 0.7615, 0.1472, 0.7491, 0.1563, 0.7555, 0.1925, 0.8986, 0.1932, 0.9094, 0.1841, 0.9047, 0.1925, 0.8986, 0.2017, 0.9033, 0.1932, 0.9094, 0.2017, 0.9033, 0.2024, 0.9141, 0.1932, 0.9094, 0.1596, 0.7778, 0.1502, 0.7835, 0.1472, 0.774, 0.1596, 0.7778, 0.1627, 0.7873, 0.1502, 0.7835, 0.1627, 0.7873, 0.1533, 0.793, 0.1502, 0.7835, 0.1687, 0.7718, 0.1563, 0.768, 0.1654, 0.762, 0.1687, 0.7718, 0.1596, 0.7778, 0.1563, 0.768, 0.1596, 0.7778, 0.1472, 0.774, 0.1563, 0.768, 0.1421, 0.857, 0.1458, 0.8654, 0.1352, 0.8623, 0.1421, 0.857, 0.1528, 0.8601, 0.1458, 0.8654, 0.1528, 0.8601, 0.1564, 0.8685, 0.1458, 0.8654, 0.1796, 0.7715, 0.1827, 0.781, 0.172, 0.7816, 0.1796, 0.7715, 0.1904, 0.7709, 0.1827, 0.781, 0.1904, 0.7709, 0.1935, 0.7804, 0.1827, 0.781, 0.1764, 0.7617, 0.1687, 0.7718, 0.1654, 0.762, 0.1764, 0.7617, 0.1796, 0.7715, 0.1687, 0.7718, 0.1796, 0.7715, 0.172, 0.7816, 0.1687, 0.7718, 0.1314, 0.8276, 0.1369, 0.8349, 0.1285, 0.8398, 0.1314, 0.8276, 0.1397, 0.8228, 0.1369, 0.8349, 0.1397, 0.8228, 0.1452, 0.8301, 0.1369, 0.8349, 0.1796, 0.7513, 0.1904, 0.7507, 0.1873, 0.7614, 0.1796, 0.7513, 0.1827, 0.7407, 0.1904, 0.7507, 0.1827, 0.7407, 0.1935, 0.7401, 0.1904, 0.7507, 0.1687, 0.7516, 0.1764, 0.7617, 0.1654, 0.762, 0.1687, 0.7516, 0.1796, 0.7513, 0.1764, 0.7617, 0.1796, 0.7513, 0.1873, 0.7614, 0.1764, 0.7617, 0.1362, 0.8942, 0.1406, 0.9031, 0.1287, 0.8985, 0.1362, 0.8942, 0.151, 0.8972, 0.1406, 0.9031, 0.151, 0.8972, 0.1526, 0.9077, 0.1406, 0.9031, 0.1369, 0.8349, 0.1388, 0.8458, 0.1285, 0.8398, 0.1369, 0.8349, 0.1471, 0.841, 0.1388, 0.8458, 0.1471, 0.841, 0.1491, 0.8518, 0.1388, 0.8458, 0.195, 0.8757, 0.1932, 0.8862, 0.1854, 0.8798, 0.195, 0.8757, 0.2028, 0.8821, 0.1932, 0.8862, 0.2028, 0.8821, 0.201, 0.8926, 0.1932, 0.8862, 0.1404, 0.7777, 0.1378, 0.7673, 0.1472, 0.774, 0.1404, 0.7777, 0.1311, 0.771, 0.1378, 0.7673, 0.1311, 0.771, 0.1285, 0.7605, 0.1378, 0.7673, 0.1404, 0.7441, 0.1502, 0.7385, 0.1472, 0.7491, 0.1404, 0.7441, 0.1435, 0.7334, 0.1502, 0.7385, 0.1435, 0.7334, 0.1529, 0.7269, 0.1502, 0.7385, 0.2094, 0.7906, 0.2016, 0.7864, 0.2094, 0.7826, 0.2173, 0.7658, 0.2218, 0.7743, 0.2104, 0.7724, 0.2218, 0.7743, 0.2178, 0.7826, 0.2104, 0.7724, 0.1757, 0.8379, 0.1699, 0.8464, 0.1672, 0.835, 0.1757, 0.8379, 0.1784, 0.8494, 0.1699, 0.8464, 0.1784, 0.8494, 0.1726, 0.8579, 0.1699, 0.8464, 0.2229, 0.8874, 0.2181, 0.8933, 0.2188, 0.8809, 0.2229, 0.8874, 0.2222, 0.8998, 0.2181, 0.8933, 0.2222, 0.8998, 0.2175, 0.9058, 0.2181, 0.8933, 0.0576, 0.8407, 0.06584, 0.845, 0.05505, 0.8504, 0.0576, 0.8407, 0.0684, 0.8352, 0.06584, 0.845, 0.0684, 0.8352, 0.07664, 0.8395, 0.06584, 0.845, 0.09954, 0.822, 0.1062, 0.8231, 0.1021, 0.8306, 0.1951, 0.7269, 0.2005, 0.7362, 0.194, 0.7324, 0.2005, 0.7362, 0.1935, 0.7424, 0.194, 0.7324, 0.1633, 0.8076, 0.1679, 0.8162, 0.1581, 0.8125, 0.1633, 0.8076, 0.1731, 0.8113, 0.1679, 0.8162, 0.1731, 0.8113, 0.1778, 0.8199, 0.1679, 0.8162, 0.1178, 0.7335, 0.1076, 0.7283, 0.1144, 0.7269, 0.1178, 0.7335, 0.1109, 0.7349, 0.1076, 0.7283, 0.1109, 0.7349, 0.1007, 0.7296, 0.1076, 0.7283, 0.2222, 0.8998, 0.2236, 0.9102, 0.2175, 0.9058, 0.2222, 0.8998, 0.2283, 0.9042, 0.2236, 0.9102, 0.2283, 0.9042, 0.2297, 0.9145, 0.2236, 0.9102, 0.0684, 0.8352, 0.07855, 0.8301, 0.07664, 0.8395, 0.0684, 0.8352, 0.07031, 0.8259, 0.07855, 0.8301, 0.07031, 0.8259, 0.08046, 0.8208, 0.07855, 0.8301, 0.2005, 0.7362, 0.2066, 0.7454, 0.1935, 0.7424, 0.2005, 0.7362, 0.2107, 0.7378, 0.2066, 0.7454, 0.2107, 0.7378, 0.2167, 0.747, 0.2066, 0.7454, 0.5363, 0.5769, 0.5447, 0.5708, 0.5458, 0.5831, 0.4483, 0.841, 0.4471, 0.8287, 0.4566, 0.8349, 0.4471, 0.8287, 0.4554, 0.8226, 0.4566, 0.8349, 0.4471, 0.8287, 0.4427, 0.8193, 0.4554, 0.8226, 0.4471, 0.8287, 0.4344, 0.8254, 0.4427, 0.8193, 0.4344, 0.8254, 0.43, 0.816, 0.4427, 0.8193, 0.4344, 0.8254, 0.4233, 0.8272, 0.43, 0.816, 0.4344, 0.8254, 0.4277, 0.8366, 0.4233, 0.8272, 0.5157, 0.5724, 0.5046, 0.5742, 0.5113, 0.563, 0.2575, 0.7269, 0.2575, 0.7331, 0.2498, 0.7396, 0.2498, 0.736, 0.08778, 0.7837, 0.09731, 0.7894, 0.09826, 0.7938, 0.09154, 0.7898, 0.09731, 0.7894, 0.1068, 0.7951, 0.105, 0.7978, 0.09826, 0.7938, 0.5157, 0.5724, 0.5132, 0.5835, 0.5046, 0.5742, 0.5157, 0.5724, 0.5243, 0.5817, 0.5132, 0.5835, 0.5243, 0.5817, 0.5218, 0.5928, 0.5132, 0.5835, 0.4949, 0.8679, 0.4989, 0.8694, 0.491, 0.8707, 0.491, 0.8707, 0.495, 0.8767, 0.491, 0.8752, 0.491, 0.8707, 0.4989, 0.8694, 0.495, 0.8767, 0.4989, 0.8694, 0.4989, 0.8739, 0.495, 0.8767, 0.4588, 0.5773, 0.4593, 0.5741, 0.4646, 0.5741, 0.4641, 0.5773, 0.4588, 0.5861, 0.4624, 0.5866, 0.4624, 0.5911, 0.4588, 0.5906, 0.5017, 0.8493, 0.5017, 0.8564, 0.4953, 0.8532, 0.5047, 0.8983, 0.5022, 0.8954, 0.5047, 0.8913, 0.4966, 0.8495, 0.5017, 0.8493, 0.4953, 0.8532, 0.4953, 0.8532, 0.5017, 0.8564, 0.4975, 0.8567, 0.424, 0.5885, 0.4204, 0.5893, 0.4204, 0.5847, 0.424, 0.584, 0.438, 0.5829, 0.4348, 0.5812, 0.4348, 0.5767, 0.438, 0.5783, 0.4822, 0.8325, 0.4762, 0.8325, 0.4766, 0.8266, 0.428, 0.5895, 0.428, 0.5931, 0.4268, 0.5919, 0.4268, 0.5903, 0.4666, 0.5861, 0.4666, 0.5919, 0.4654, 0.5904, 0.4654, 0.5877, 0.06985, 0.9035, 0.06863, 0.8836, 0.08414, 0.8828, 0.08532, 0.9016, 0.1849, 0.8392, 0.1929, 0.8389, 0.1957, 0.8443, 0.1884, 0.8476, 0.09912, 0.9022, 0.09977, 0.8823, 0.1155, 0.8839, 0.1149, 0.9027, 0.06985, 0.9035, 0.08532, 0.9016, 0.08309, 0.9133, 0.07114, 0.9132, 0.1921, 0.8201, 0.1929, 0.8389, 0.1849, 0.8392, 0.1841, 0.8204, 0.2443, 0.8129, 0.243, 0.793, 0.2511, 0.7931, 0.2511, 0.813, 0.1884, 0.8476, 0.1957, 0.8443, 0.2057, 0.8538, 0.2051, 0.859, 0.1593, 0.9065, 0.1674, 0.9064, 0.1674, 0.9196, 0.1593, 0.9197, 0.08414, 0.8828, 0.06863, 0.8836, 0.06981, 0.8778, 0.08532, 0.877, 0.09912, 0.9022, 0.1149, 0.9027, 0.1155, 0.9111, 0.09982, 0.9106, 0.1212, 0.83, 0.1123, 0.8298, 0.1151, 0.8119, 0.1188, 0.8152, 0.243, 0.8171, 0.2362, 0.8213, 0.2334, 0.8063, 0.2382, 0.8085, 0.1265, 0.84, 0.1124, 0.8464, 0.1123, 0.8298, 0.1212, 0.83, 0.08532, 0.877, 0.06981, 0.8778, 0.06879, 0.8691, 0.07723, 0.8677, 0.2334, 0.8393, 0.2375, 0.8367, 0.2423, 0.8515, 0.2345, 0.8514, 0.2336, 0.8213, 0.2423, 0.8229, 0.2375, 0.8367, 0.2334, 0.8393, 0.2051, 0.859, 0.2057, 0.8538, 0.2228, 0.8581, 0.2223, 0.8612, 0.2382, 0.8085, 0.2334, 0.8063, 0.24, 0.793, 0.243, 0.7943, 0.1154, 0.8664, 0.1123, 0.866, 0.1123, 0.8593, 0.1154, 0.8596, 0.2223, 0.8612, 0.2228, 0.8581, 0.2334, 0.8581, 0.2328, 0.8612, 0.1123, 0.8465, 0.1155, 0.8464, 0.1155, 0.8591, 0.1123, 0.8593, 0.1188, 0.8152, 0.1151, 0.8119, 0.1187, 0.8002, 0.1265, 0.8017, 0.1838, 0.8893, 0.1784, 0.8875, 0.1777, 0.8713, 0.1838, 0.8685, 0.1921, 0.8201, 0.1841, 0.8204, 0.1949, 0.8049, 0.2007, 0.8081, 0.246, 0.7593, 0.2506, 0.7597, 0.2506, 0.7683, 0.2476, 0.7681, 0.1155, 0.8839, 0.09977, 0.8823, 0.09949, 0.8687, 0.1114, 0.8677, 0.2139, 0.7993, 0.2123, 0.793, 0.2266, 0.7938, 0.223, 0.7975, 0.2258, 0.7333, 0.2354, 0.7269, 0.2348, 0.7423, 0.231, 0.7455, 0.2007, 0.8081, 0.1949, 0.8049, 0.2123, 0.793, 0.2139, 0.7993, 0.1265, 0.8909, 0.1158, 0.8858, 0.1219, 0.8698, 0.1265, 0.8721, 0.1246, 0.8569, 0.1178, 0.8534, 0.1163, 0.8464, 0.123, 0.8498, 0.1265, 0.8721, 0.1219, 0.8698, 0.1178, 0.8534, 0.1246, 0.8569, 0.135, 0.9193, 0.1285, 0.9193, 0.131, 0.9078, 0.135, 0.9077, 0.231, 0.7455, 0.2348, 0.7423, 0.2327, 0.7539, 0.2269, 0.7586, 0.2296, 0.7687, 0.2277, 0.7657, 0.2334, 0.761, 0.2354, 0.764, 0.2334, 0.8527, 0.2386, 0.8515, 0.2386, 0.8585, 0.2334, 0.8597, 0.2269, 0.7586, 0.2327, 0.7539, 0.2334, 0.761, 0.2277, 0.7657, 0.223, 0.7975, 0.2266, 0.7938, 0.2334, 0.7973, 0.2297, 0.801, 0.1423, 0.9178, 0.1387, 0.9154, 0.1387, 0.9077, 0.1423, 0.9078, 0.09949, 0.8687, 0.09977, 0.8823, 0.0907, 0.8801, 0.09052, 0.8714, 0.06985, 0.9035, 0.07114, 0.9132, 0.06187, 0.9119, 0.06105, 0.9057, 0.2094, 0.7826, 0.2162, 0.7827, 0.2162, 0.7915, 0.2119, 0.7915, 0.194, 0.7852, 0.2016, 0.7826, 0.2016, 0.7916, 0.1935, 0.7913, 0.1674, 0.9064, 0.1747, 0.9071, 0.1747, 0.9198, 0.1674, 0.9191, 0.09912, 0.9022, 0.09982, 0.9106, 0.08602, 0.9119, 0.08532, 0.9035, 0.06981, 0.8778, 0.06863, 0.8836, 0.05505, 0.8825, 0.05623, 0.8767])
me_icosphere.use_remesh_preserve_volume = False
me_icosphere.use_remesh_preserve_attributes = False
me_icosphere.use_mirror_vertex_groups = False
me_icosphere.update()

# ---- objects
ob_icosphere = bpy.data.objects.new('Icosphere', me_icosphere)

# ---- transforms, parenting, visibility, modifiers, constraints
ob_icosphere.location = (0.0, 0.0, 0.4609)
ob_icosphere.lineart.crease_threshold = 0.0

# ---- collection membership
col_collection_1.objects.link(ob_icosphere)

# ---- scene / render settings (as saved in the file)
scene.frame_start = 1; scene.frame_end = 250; scene.frame_set(1)
scene.render.engine = 'BLENDER_EEVEE_NEXT'
scene.render.resolution_percentage = 50
scene.render.dither_intensity = 0.0
scene.cycles.use_denoising = False
scene.cycles.samples = 10
scene.cycles.sampling_pattern = 'TABULATED_SOBOL'
scene.cycles.light_sampling_threshold = 0.0
scene.cycles.use_adaptive_sampling = False
scene.cycles.use_light_tree = False
scene.cycles.blur_glossy = 0.0
scene.cycles.pixel_filter_type = 'GAUSSIAN'
scene.cycles.sample_clamp_indirect = 0.0
scene.view_settings.view_transform = 'Standard'
bpy.context.view_layer.update()

# ---- added for rendering (the .blend has no active camera and no usable light): camera, sun
cam_auto = bpy.data.cameras.new('AutoCamera')
cam_auto.lens = 50.0
cam_auto.sensor_width = 36.0
cam_auto.clip_end = 1000.0
ob_auto_camera = bpy.data.objects.new('AutoCamera', cam_auto)
scene.collection.objects.link(ob_auto_camera)
ob_auto_camera.location = (3.31442, -3.93591, 3.00297)
ob_auto_camera.rotation_euler = (1.09748, -7.21219e-08, 0.694738)
scene.camera = ob_auto_camera
light_auto_sun = bpy.data.lights.new('AutoSun', 'SUN')
light_auto_sun.energy = 3.0
light_auto_sun.angle = 0.0523599
ob_auto_sun = bpy.data.objects.new('AutoSun', light_auto_sun)
scene.collection.objects.link(ob_auto_sun)
ob_auto_sun.rotation_euler = (0.872665, 0.174533, 0.523599)
bpy.context.view_layer.update()
